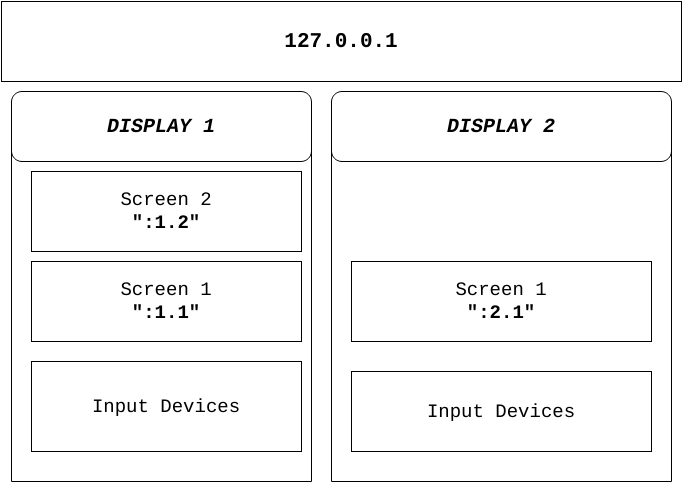

The diagram above was exported from draw.io. Its source (the exported page's mxGraphModel, read from the mxfile embedded in the PNG):
<mxGraphModel dx="920" dy="482" grid="1" gridSize="10" guides="1" tooltips="1" connect="1" arrows="1" fold="1" page="1" pageScale="1" pageWidth="850" pageHeight="1100" math="0" shadow="0">
  <root>
    <mxCell id="0" />
    <mxCell id="1" parent="0" />
    <mxCell id="vObXQK3F0PlFLOU2olpI-1" value="&lt;p style=&quot;font-size: 14px&quot;&gt;&lt;font size=&quot;1&quot;&gt;&lt;b style=&quot;font-size: 20px&quot;&gt;DISPLAY 1&lt;/b&gt;&lt;/font&gt;&lt;/p&gt;" style="rounded=1;whiteSpace=wrap;html=1;fontFamily=Courier New;fontStyle=2" parent="1" vertex="1">
      <mxGeometry x="130" y="130" width="300" height="70" as="geometry" />
    </mxCell>
    <mxCell id="vObXQK3F0PlFLOU2olpI-3" value="127.0.0.1" style="rounded=0;whiteSpace=wrap;html=1;fontSize=21;fontFamily=Courier New;fontStyle=1" parent="1" vertex="1">
      <mxGeometry x="120" y="40" width="680" height="80" as="geometry" />
    </mxCell>
    <mxCell id="vObXQK3F0PlFLOU2olpI-4" value="&lt;font style=&quot;font-size: 20px;&quot;&gt;&lt;b style=&quot;font-size: 20px;&quot;&gt;DISPLAY 2&lt;/b&gt;&lt;/font&gt;" style="rounded=1;whiteSpace=wrap;html=1;fontFamily=Courier New;fontSize=20;fontStyle=2" parent="1" vertex="1">
      <mxGeometry x="450" y="130" width="340" height="70" as="geometry" />
    </mxCell>
    <mxCell id="vObXQK3F0PlFLOU2olpI-6" value="" style="endArrow=none;html=1;fontFamily=Courier New;fontSize=19;exitX=0;exitY=0.75;exitDx=0;exitDy=0;" parent="1" source="vObXQK3F0PlFLOU2olpI-1" edge="1">
      <mxGeometry width="50" height="50" relative="1" as="geometry">
        <mxPoint x="360" y="350" as="sourcePoint" />
        <mxPoint x="130" y="520" as="targetPoint" />
      </mxGeometry>
    </mxCell>
    <mxCell id="vObXQK3F0PlFLOU2olpI-7" value="" style="endArrow=none;html=1;fontFamily=Courier New;fontSize=19;exitX=1;exitY=0.75;exitDx=0;exitDy=0;" parent="1" source="vObXQK3F0PlFLOU2olpI-1" edge="1">
      <mxGeometry width="50" height="50" relative="1" as="geometry">
        <mxPoint x="390" y="190" as="sourcePoint" />
        <mxPoint x="430" y="520" as="targetPoint" />
      </mxGeometry>
    </mxCell>
    <mxCell id="vObXQK3F0PlFLOU2olpI-8" value="" style="endArrow=none;html=1;fontFamily=Courier New;fontSize=19;exitX=0;exitY=0.5;exitDx=0;exitDy=0;" parent="1" source="vObXQK3F0PlFLOU2olpI-4" edge="1">
      <mxGeometry width="50" height="50" relative="1" as="geometry">
        <mxPoint x="410" y="190" as="sourcePoint" />
        <mxPoint x="450" y="520" as="targetPoint" />
      </mxGeometry>
    </mxCell>
    <mxCell id="vObXQK3F0PlFLOU2olpI-9" value="" style="endArrow=none;html=1;fontFamily=Courier New;fontSize=19;exitX=1;exitY=0.5;exitDx=0;exitDy=0;" parent="1" source="vObXQK3F0PlFLOU2olpI-4" edge="1">
      <mxGeometry width="50" height="50" relative="1" as="geometry">
        <mxPoint x="670" y="190" as="sourcePoint" />
        <mxPoint x="790" y="520" as="targetPoint" />
      </mxGeometry>
    </mxCell>
    <mxCell id="vObXQK3F0PlFLOU2olpI-10" value="&lt;div&gt;Screen 2&lt;/div&gt;&lt;div&gt;&lt;b&gt;&quot;:1.2&quot;&lt;/b&gt;&lt;br&gt;&lt;/div&gt;" style="rounded=0;whiteSpace=wrap;html=1;fontFamily=Courier New;fontSize=19;" parent="1" vertex="1">
      <mxGeometry x="150" y="210" width="270" height="80" as="geometry" />
    </mxCell>
    <mxCell id="vObXQK3F0PlFLOU2olpI-11" value="&lt;div&gt;Screen 1&lt;/div&gt;&lt;div&gt;&lt;b&gt;&quot;:1.1&quot;&lt;/b&gt;&lt;br&gt;&lt;/div&gt;" style="rounded=0;whiteSpace=wrap;html=1;fontFamily=Courier New;fontSize=19;" parent="1" vertex="1">
      <mxGeometry x="150" y="300" width="270" height="80" as="geometry" />
    </mxCell>
    <mxCell id="vObXQK3F0PlFLOU2olpI-12" value="Input Devices" style="rounded=0;whiteSpace=wrap;html=1;fontFamily=Courier New;fontSize=19;" parent="1" vertex="1">
      <mxGeometry x="150" y="400" width="270" height="90" as="geometry" />
    </mxCell>
    <mxCell id="vObXQK3F0PlFLOU2olpI-15" value="Input Devices" style="rounded=0;whiteSpace=wrap;html=1;fontFamily=Courier New;fontSize=19;" parent="1" vertex="1">
      <mxGeometry x="470" y="410" width="300" height="80" as="geometry" />
    </mxCell>
    <mxCell id="vObXQK3F0PlFLOU2olpI-16" value="&lt;div&gt;Screen 1&lt;/div&gt;&lt;div&gt;&lt;b&gt;&quot;:2.1&quot;&lt;/b&gt;&lt;br&gt;&lt;/div&gt;" style="rounded=0;whiteSpace=wrap;html=1;fontFamily=Courier New;fontSize=19;" parent="1" vertex="1">
      <mxGeometry x="470" y="300" width="300" height="80" as="geometry" />
    </mxCell>
    <mxCell id="vObXQK3F0PlFLOU2olpI-17" value="" style="endArrow=none;html=1;fontFamily=Courier New;fontSize=19;" parent="1" edge="1">
      <mxGeometry width="50" height="50" relative="1" as="geometry">
        <mxPoint x="130" y="520" as="sourcePoint" />
        <mxPoint x="430" y="520" as="targetPoint" />
      </mxGeometry>
    </mxCell>
    <mxCell id="vObXQK3F0PlFLOU2olpI-18" value="" style="endArrow=none;html=1;fontFamily=Courier New;fontSize=19;" parent="1" edge="1">
      <mxGeometry width="50" height="50" relative="1" as="geometry">
        <mxPoint x="450" y="520" as="sourcePoint" />
        <mxPoint x="790" y="520" as="targetPoint" />
      </mxGeometry>
    </mxCell>
  </root>
</mxGraphModel>